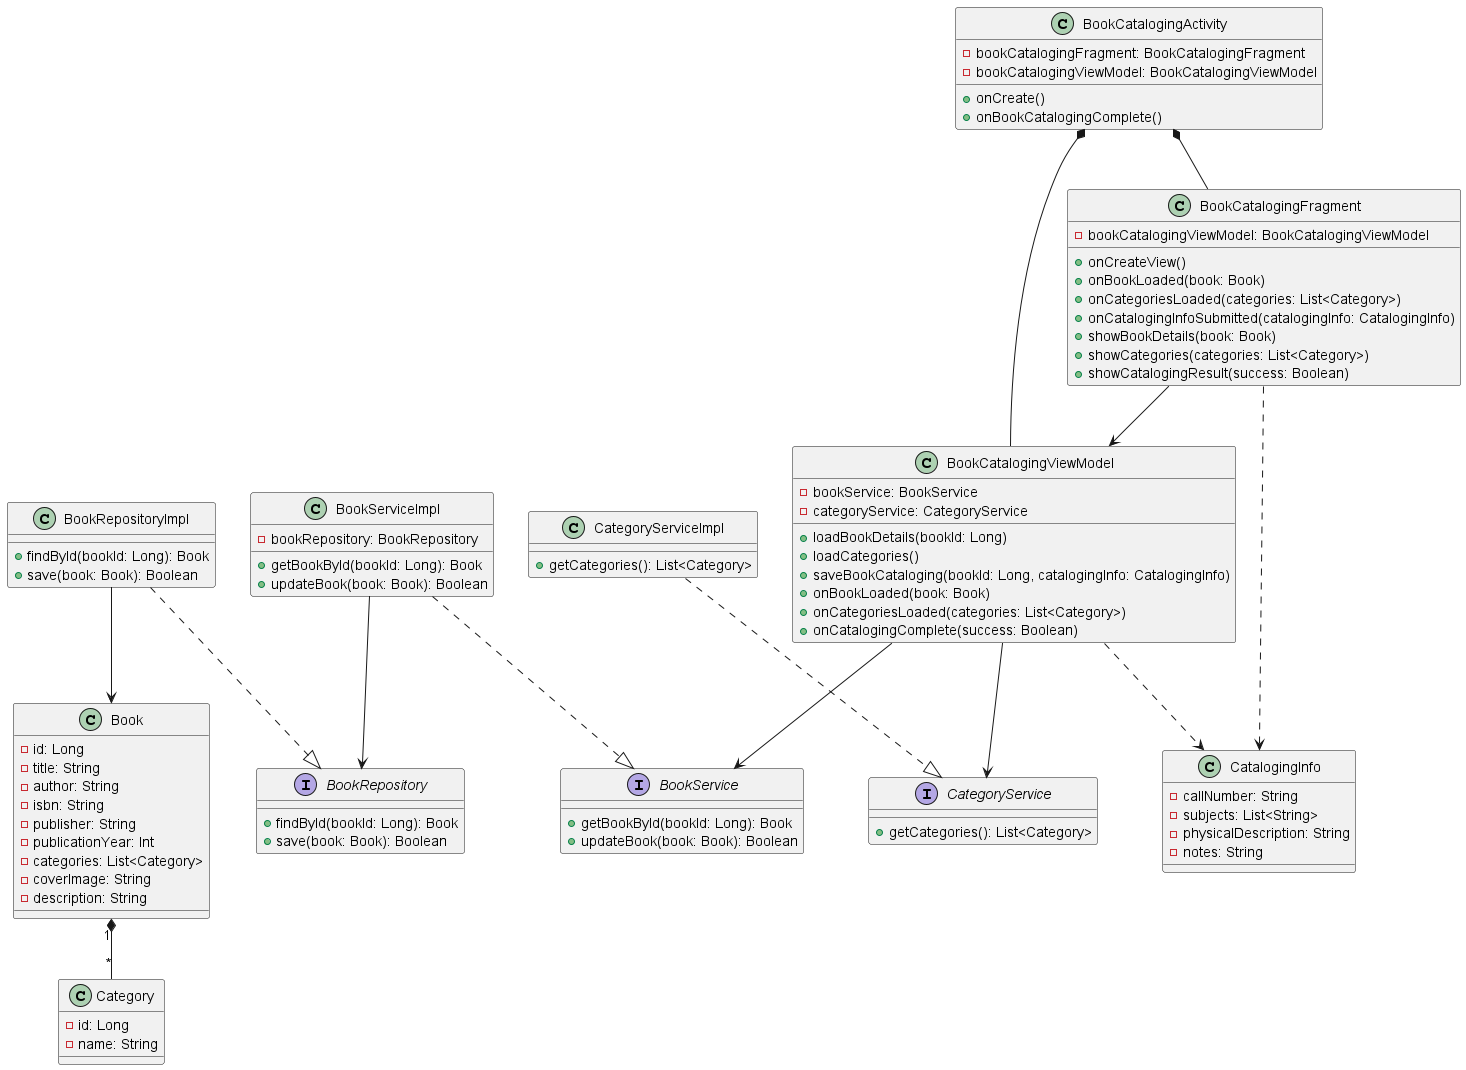

The diagram above was rendered by PlantUML. Its source (embedded in the PNG):
@startuml
class BookCatalogingActivity {
    - bookCatalogingFragment: BookCatalogingFragment
    - bookCatalogingViewModel: BookCatalogingViewModel
    + onCreate()
    + onBookCatalogingComplete()
}

class BookCatalogingFragment {
    - bookCatalogingViewModel: BookCatalogingViewModel
    + onCreateView()
    + onBookLoaded(book: Book)
    + onCategoriesLoaded(categories: List<Category>)
    + onCatalogingInfoSubmitted(catalogingInfo: CatalogingInfo)
    + showBookDetails(book: Book)
    + showCategories(categories: List<Category>)
    + showCatalogingResult(success: Boolean)
}

class BookCatalogingViewModel {
    - bookService: BookService
    - categoryService: CategoryService
    + loadBookDetails(bookId: Long)
    + loadCategories()
    + saveBookCataloging(bookId: Long, catalogingInfo: CatalogingInfo)
    + onBookLoaded(book: Book)
    + onCategoriesLoaded(categories: List<Category>)
    + onCatalogingComplete(success: Boolean)
}

interface BookService {
    + getBookById(bookId: Long): Book
    + updateBook(book: Book): Boolean
}

class BookServiceImpl {
    - bookRepository: BookRepository
    + getBookById(bookId: Long): Book
    + updateBook(book: Book): Boolean
}

interface CategoryService {
    + getCategories(): List<Category>
}

class CategoryServiceImpl {
    + getCategories(): List<Category>
}

interface BookRepository {
    + findById(bookId: Long): Book
    + save(book: Book): Boolean
}

class BookRepositoryImpl {
    + findById(bookId: Long): Book
    + save(book: Book): Boolean
}

class Book {
    - id: Long
    - title: String
    - author: String
    - isbn: String
    - publisher: String
    - publicationYear: Int
    - categories: List<Category>
    - coverImage: String
    - description: String
}

class Category {
    - id: Long
    - name: String
}

class CatalogingInfo {
    - callNumber: String
    - subjects: List<String>
    - physicalDescription: String
    - notes: String
}

BookCatalogingActivity *-- BookCatalogingFragment
BookCatalogingActivity *-- BookCatalogingViewModel
BookCatalogingFragment --> BookCatalogingViewModel
BookCatalogingViewModel --> BookService
BookCatalogingViewModel --> CategoryService
BookServiceImpl ..|> BookService
BookServiceImpl --> BookRepository
CategoryServiceImpl ..|> CategoryService
BookRepositoryImpl ..|> BookRepository
BookRepositoryImpl --> Book
Book "1" *-- "*" Category
BookCatalogingFragment ..> CatalogingInfo
BookCatalogingViewModel ..> CatalogingInfo
@enduml